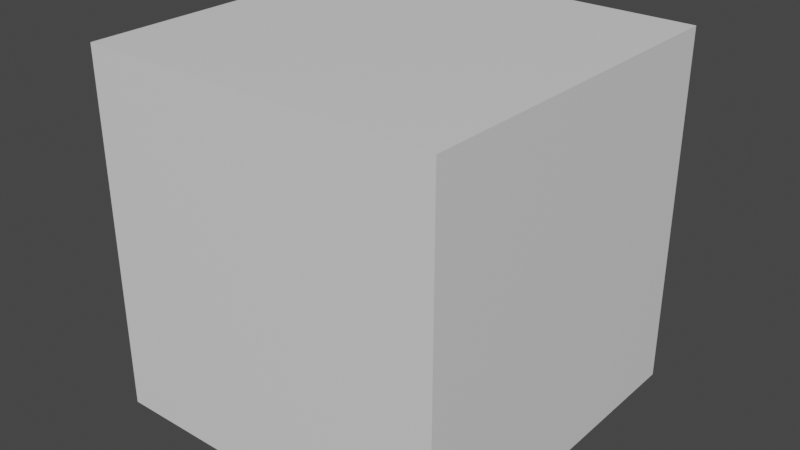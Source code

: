 # Source: blend.blend  (saved by Blender 3.6.11; exported with 4.5.12 LTS)
import bpy
from mathutils import Matrix  # noqa: F401  (used for matrix-valued properties, if any)

bpy.ops.wm.read_factory_settings(use_empty=True)
scene = bpy.context.scene
scene.name = 'Scene'

# ---- collections
col_collection = bpy.data.collections.new('Collection'); scene.collection.children.link(col_collection)

# ---- materials (node trees are filled in below, after node groups)
mat_material = bpy.data.materials.new('Material')
mat_material.alpha_threshold = 0.0
mat_material.use_transparent_shadow = False
mat_material.roughness = 0.5
mat_material.line_color = (0.0, 0.0, 0.0, 1.0)

# ---- material node trees
mat_material.use_nodes = True; mat_material.node_tree.nodes.clear()
_N = mat_material.node_tree.nodes; _L = mat_material.node_tree.links
n0 = _N.new('ShaderNodeOutputMaterial'); n0.name = 'Material Output'; n0.location = (300, 300)
n1 = _N.new('ShaderNodeBsdfPrincipled'); n1.name = 'Principled BSDF'; n1.location = (10, 300)
n1.distribution = 'GGX'
n1.subsurface_method = 'RANDOM_WALK_SKIN'
n1.inputs[3].default_value = 1.45
n1.inputs[27].default_value = (0.0, 0.0, 0.0, 1.0)
n1.inputs[28].default_value = 1.0
_L.new(n1.outputs[0], n0.inputs[0])
n0.is_active_output = True

# ---- world
world_world = bpy.data.worlds.new('World'); scene.world = world_world
world_world.use_nodes = True; world_world.node_tree.nodes.clear()
_N = world_world.node_tree.nodes; _L = world_world.node_tree.links
n0 = _N.new('ShaderNodeOutputWorld'); n0.name = 'World Output'; n0.location = (300, 300)
n1 = _N.new('ShaderNodeBackground'); n1.name = 'Background'; n1.location = (10, 300)
n1.inputs[0].default_value = (0.05088, 0.05088, 0.05088, 1.0)
_L.new(n1.outputs[0], n0.inputs[0])
n0.is_active_output = True
world_world.color = (0.05088, 0.05088, 0.05088)
world_world.use_sun_shadow = False
world_world.sun_shadow_jitter_overblur = 0.0

# ---- meshes
me_cube = bpy.data.meshes.new('Cube')
me_cube.from_pydata([(1.0, 1.0, 1.0), (1.0, 1.0, -1.0), (1.0, -1.0, 1.0), (1.0, -1.0, -1.0), (-1.0, 1.0, 1.0), (-1.0, 1.0, -1.0), (-1.0, -1.0, 1.0), (-1.0, -1.0, -1.0)], [], [(0, 4, 6, 2), (3, 2, 6, 7), (7, 6, 4, 5), (5, 1, 3, 7), (1, 0, 2, 3), (5, 4, 0, 1)])
_uv = me_cube.uv_layers.new(name='UVMap')
_uv.uv.foreach_set('vector', [0.625, 0.5, 0.875, 0.5, 0.875, 0.75, 0.625, 0.75, 0.375, 0.75, 0.625, 0.75, 0.625, 1.0, 0.375, 1.0, 0.375, 0.0, 0.625, 0.0, 0.625, 0.25, 0.375, 0.25, 0.125, 0.5, 0.375, 0.5, 0.375, 0.75, 0.125, 0.75, 0.375, 0.5, 0.625, 0.5, 0.625, 0.75, 0.375, 0.75, 0.375, 0.25, 0.625, 0.25, 0.625, 0.5, 0.375, 0.5])
me_cube.materials.append(mat_material)
me_cube.use_mirror_vertex_groups = False
me_cube.update()

# ---- objects
ob_cube = bpy.data.objects.new('Cube', me_cube)

# ---- transforms, parenting, visibility, modifiers, constraints
ob_cube.location = (0.0, 0.0, 0.0)
ob_cube.lock_rotations_4d = False
ob_cube.empty_display_type = 'ARROWS'
ob_cube.lineart.crease_threshold = 0.0

# ---- collection membership
col_collection.objects.link(ob_cube)

# ---- scene / render settings (as saved in the file)
scene.frame_start = 1; scene.frame_end = 250; scene.frame_set(1)
scene.render.engine = 'BLENDER_EEVEE_NEXT'
scene.cycles.sampling_pattern = 'TABULATED_SOBOL'
scene.view_settings.view_transform = 'Filmic'
bpy.context.view_layer.update()

# ---- added for rendering (the .blend has no active camera and no usable light): camera, sun
cam_auto = bpy.data.cameras.new('AutoCamera')
cam_auto.lens = 50.0
cam_auto.sensor_width = 36.0
cam_auto.clip_end = 1000.0
ob_auto_camera = bpy.data.objects.new('AutoCamera', cam_auto)
scene.collection.objects.link(ob_auto_camera)
ob_auto_camera.location = (3.20507, -3.84609, 2.56406)
ob_auto_camera.rotation_euler = (1.09748, -7.21219e-08, 0.694738)
scene.camera = ob_auto_camera
light_auto_sun = bpy.data.lights.new('AutoSun', 'SUN')
light_auto_sun.energy = 3.0
light_auto_sun.angle = 0.0523599
ob_auto_sun = bpy.data.objects.new('AutoSun', light_auto_sun)
scene.collection.objects.link(ob_auto_sun)
ob_auto_sun.rotation_euler = (0.872665, 0.174533, 0.523599)
bpy.context.view_layer.update()
